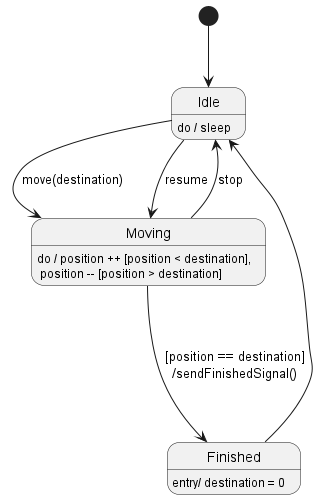

The diagram above was rendered by PlantUML. Its source (embedded in the PNG):
@startuml dispenser
[*] --> Idle
Idle -d-> Moving : move(destination)
Idle -d-> Moving : resume
Idle: do / sleep
Moving --> Idle : stop
Moving : do / position ++ [position < destination],\n position -- [position > destination]
Moving -d-> Finished : [position == destination]\n/sendFinishedSignal()
Finished --d--> Idle
Finished: entry/ destination = 0
@enduml